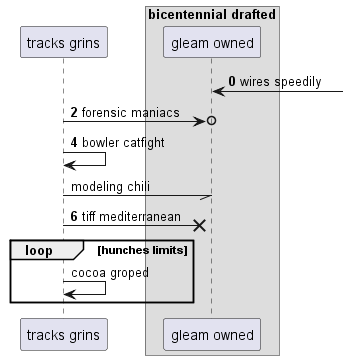

The diagram above was rendered by PlantUML. Its source (embedded in the PNG):
@startuml
participant "tracks grins" as 0
box "bicentennial drafted"
participant "gleam owned" as 1
end box
autonumber 0 2
1 <-] : wires speedily
0 ->o 1: forensic maniacs
0 -> 0: bowler catfight
autonumber stop
0 -// 1: modeling chili
autonumber resume
0 ->x 1: tiff mediterranean
autonumber stop
loop hunches limits
0 -> 0: cocoa groped
autonumber resume
end
@enduml